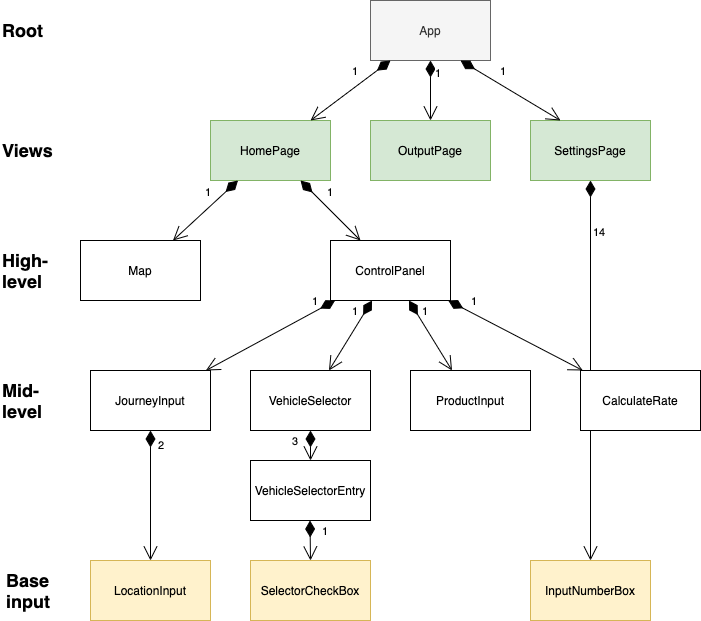

The diagram above was exported from draw.io. Its source (the exported page's mxGraphModel, read from the mxfile embedded in the PNG):
<mxGraphModel dx="946" dy="475" grid="1" gridSize="10" guides="1" tooltips="1" connect="1" arrows="1" fold="1" page="1" pageScale="1" pageWidth="827" pageHeight="1169" math="0" shadow="0">
  <root>
    <mxCell id="0" />
    <mxCell id="1" parent="0" />
    <mxCell id="h37_ioMVUpf0Wvr1k2ZN-4" value="14" style="endArrow=open;html=1;endSize=12;startArrow=diamondThin;startSize=14;startFill=1;align=left;verticalAlign=bottom;exitX=0.5;exitY=1;exitDx=0;exitDy=0;entryX=0.5;entryY=0;entryDx=0;entryDy=0;" edge="1" parent="1" source="h37_ioMVUpf0Wvr1k2ZN-1" target="h37_ioMVUpf0Wvr1k2ZN-3">
      <mxGeometry x="-0.6783" y="1" relative="1" as="geometry">
        <mxPoint x="457.6923076923076" y="310" as="sourcePoint" />
        <mxPoint x="592.3076923076924" y="380" as="targetPoint" />
        <mxPoint as="offset" />
      </mxGeometry>
    </mxCell>
    <mxCell id="5lQ9RXaukaBjUwl001Qb-1" value="HomePage" style="rounded=0;whiteSpace=wrap;html=1;fillColor=#d5e8d4;strokeColor=#82b366;" parent="1" vertex="1">
      <mxGeometry x="210" y="120" width="120" height="60" as="geometry" />
    </mxCell>
    <mxCell id="5lQ9RXaukaBjUwl001Qb-2" value="Map" style="rounded=0;whiteSpace=wrap;html=1;" parent="1" vertex="1">
      <mxGeometry x="80" y="240" width="120" height="60" as="geometry" />
    </mxCell>
    <mxCell id="5lQ9RXaukaBjUwl001Qb-3" value="ControlPanel" style="rounded=0;whiteSpace=wrap;html=1;" parent="1" vertex="1">
      <mxGeometry x="330" y="240" width="120" height="60" as="geometry" />
    </mxCell>
    <mxCell id="5lQ9RXaukaBjUwl001Qb-4" value="OutputPage" style="rounded=0;whiteSpace=wrap;html=1;fillColor=#d5e8d4;strokeColor=#82b366;" parent="1" vertex="1">
      <mxGeometry x="370" y="120" width="120" height="60" as="geometry" />
    </mxCell>
    <mxCell id="5lQ9RXaukaBjUwl001Qb-11" value="JourneyInput" style="rounded=0;whiteSpace=wrap;html=1;" parent="1" vertex="1">
      <mxGeometry x="90" y="370" width="120" height="60" as="geometry" />
    </mxCell>
    <mxCell id="5lQ9RXaukaBjUwl001Qb-12" value="LocationInput" style="rounded=0;whiteSpace=wrap;html=1;fillColor=#fff2cc;strokeColor=#d6b656;" parent="1" vertex="1">
      <mxGeometry x="90" y="560" width="120" height="60" as="geometry" />
    </mxCell>
    <mxCell id="5lQ9RXaukaBjUwl001Qb-14" value="VehicleSelector" style="rounded=0;whiteSpace=wrap;html=1;" parent="1" vertex="1">
      <mxGeometry x="250" y="370" width="120" height="60" as="geometry" />
    </mxCell>
    <mxCell id="5lQ9RXaukaBjUwl001Qb-15" value="VehicleSelectorEntry" style="rounded=0;whiteSpace=wrap;html=1;" parent="1" vertex="1">
      <mxGeometry x="250" y="460" width="120" height="60" as="geometry" />
    </mxCell>
    <mxCell id="5lQ9RXaukaBjUwl001Qb-16" value="SelectorCheckBox" style="rounded=0;whiteSpace=wrap;html=1;fillColor=#fff2cc;strokeColor=#d6b656;" parent="1" vertex="1">
      <mxGeometry x="250" y="560" width="120" height="60" as="geometry" />
    </mxCell>
    <mxCell id="5lQ9RXaukaBjUwl001Qb-17" value="ProductInput" style="rounded=0;whiteSpace=wrap;html=1;" parent="1" vertex="1">
      <mxGeometry x="410" y="370" width="120" height="60" as="geometry" />
    </mxCell>
    <mxCell id="Hw08Kko-rq1kDLUhc9Ei-1" value="App" style="rounded=0;whiteSpace=wrap;html=1;fillColor=#f5f5f5;strokeColor=#666666;fontColor=#333333;" parent="1" vertex="1">
      <mxGeometry x="370" width="120" height="60" as="geometry" />
    </mxCell>
    <mxCell id="Hw08Kko-rq1kDLUhc9Ei-3" value="CalculateRate" style="rounded=0;whiteSpace=wrap;html=1;" parent="1" vertex="1">
      <mxGeometry x="580" y="370" width="120" height="60" as="geometry" />
    </mxCell>
    <mxCell id="Hw08Kko-rq1kDLUhc9Ei-19" value="&lt;font style=&quot;font-size: 18px&quot;&gt;&lt;b&gt;Root&lt;/b&gt;&lt;/font&gt;" style="text;html=1;align=left;verticalAlign=middle;resizable=0;points=[];autosize=1;" parent="1" vertex="1">
      <mxGeometry y="20" width="60" height="20" as="geometry" />
    </mxCell>
    <mxCell id="Hw08Kko-rq1kDLUhc9Ei-20" value="&lt;font style=&quot;font-size: 18px&quot;&gt;&lt;b&gt;Views&lt;/b&gt;&lt;/font&gt;" style="text;html=1;align=left;verticalAlign=middle;resizable=0;points=[];autosize=1;" parent="1" vertex="1">
      <mxGeometry y="140" width="70" height="20" as="geometry" />
    </mxCell>
    <mxCell id="Hw08Kko-rq1kDLUhc9Ei-21" value="&lt;font style=&quot;font-size: 18px&quot;&gt;&lt;b&gt;&lt;font&gt;Hig&lt;/font&gt;&lt;font&gt;&lt;font&gt;h-&lt;br&gt;&lt;/font&gt;level&lt;/font&gt;&lt;/b&gt;&lt;/font&gt;" style="text;html=1;align=left;verticalAlign=middle;resizable=0;points=[];autosize=1;" parent="1" vertex="1">
      <mxGeometry y="250" width="60" height="40" as="geometry" />
    </mxCell>
    <mxCell id="Hw08Kko-rq1kDLUhc9Ei-23" value="&lt;div style=&quot;text-align: left&quot;&gt;&lt;b&gt;&lt;font style=&quot;font-size: 18px&quot;&gt;Base&lt;/font&gt;&lt;/b&gt;&lt;/div&gt;&lt;b&gt;&lt;div style=&quot;text-align: left&quot;&gt;&lt;b&gt;&lt;font style=&quot;font-size: 18px&quot;&gt;input&amp;nbsp;&lt;/font&gt;&lt;/b&gt;&lt;/div&gt;&lt;/b&gt;" style="text;html=1;align=center;verticalAlign=middle;resizable=0;points=[];autosize=1;" parent="1" vertex="1">
      <mxGeometry y="570" width="60" height="40" as="geometry" />
    </mxCell>
    <mxCell id="Hw08Kko-rq1kDLUhc9Ei-27" value="1" style="endArrow=open;html=1;endSize=12;startArrow=diamondThin;startSize=14;startFill=1;align=left;verticalAlign=bottom;" parent="1" source="Hw08Kko-rq1kDLUhc9Ei-1" target="5lQ9RXaukaBjUwl001Qb-1" edge="1">
      <mxGeometry x="-0.12" y="-8" relative="1" as="geometry">
        <mxPoint x="190" y="60" as="sourcePoint" />
        <mxPoint x="350" y="60" as="targetPoint" />
        <mxPoint as="offset" />
      </mxGeometry>
    </mxCell>
    <mxCell id="Hw08Kko-rq1kDLUhc9Ei-28" value="1" style="endArrow=open;html=1;endSize=12;startArrow=diamondThin;startSize=14;startFill=1;align=left;verticalAlign=bottom;" parent="1" source="Hw08Kko-rq1kDLUhc9Ei-1" target="5lQ9RXaukaBjUwl001Qb-4" edge="1">
      <mxGeometry x="-0.2564" y="3" relative="1" as="geometry">
        <mxPoint x="400" y="70.00000000000006" as="sourcePoint" />
        <mxPoint x="320" y="129.99999999999994" as="targetPoint" />
        <mxPoint as="offset" />
      </mxGeometry>
    </mxCell>
    <mxCell id="Hw08Kko-rq1kDLUhc9Ei-29" value="1" style="endArrow=open;html=1;endSize=12;startArrow=diamondThin;startSize=14;startFill=1;align=left;verticalAlign=bottom;" parent="1" source="5lQ9RXaukaBjUwl001Qb-1" target="5lQ9RXaukaBjUwl001Qb-2" edge="1">
      <mxGeometry x="-0.12" y="-8" relative="1" as="geometry">
        <mxPoint x="400" y="70.00000000000006" as="sourcePoint" />
        <mxPoint x="320" y="129.99999999999994" as="targetPoint" />
        <mxPoint as="offset" />
      </mxGeometry>
    </mxCell>
    <mxCell id="Hw08Kko-rq1kDLUhc9Ei-30" value="1" style="endArrow=open;html=1;endSize=12;startArrow=diamondThin;startSize=14;startFill=1;align=left;verticalAlign=bottom;" parent="1" source="5lQ9RXaukaBjUwl001Qb-1" target="5lQ9RXaukaBjUwl001Qb-3" edge="1">
      <mxGeometry x="-0.2564" y="3" relative="1" as="geometry">
        <mxPoint x="485" y="70.00000000000006" as="sourcePoint" />
        <mxPoint x="575" y="129.99999999999994" as="targetPoint" />
        <mxPoint as="offset" />
      </mxGeometry>
    </mxCell>
    <mxCell id="Hw08Kko-rq1kDLUhc9Ei-31" value="1" style="endArrow=open;html=1;endSize=12;startArrow=diamondThin;startSize=14;startFill=1;align=left;verticalAlign=bottom;" parent="1" source="5lQ9RXaukaBjUwl001Qb-3" target="5lQ9RXaukaBjUwl001Qb-11" edge="1">
      <mxGeometry x="-0.6407" y="-3" relative="1" as="geometry">
        <mxPoint x="247.5" y="189.99999999999994" as="sourcePoint" />
        <mxPoint x="182.5" y="250" as="targetPoint" />
        <mxPoint as="offset" />
      </mxGeometry>
    </mxCell>
    <mxCell id="Hw08Kko-rq1kDLUhc9Ei-32" value="1" style="endArrow=open;html=1;endSize=12;startArrow=diamondThin;startSize=14;startFill=1;align=left;verticalAlign=bottom;" parent="1" source="5lQ9RXaukaBjUwl001Qb-3" target="5lQ9RXaukaBjUwl001Qb-14" edge="1">
      <mxGeometry x="-0.3109" y="-8" relative="1" as="geometry">
        <mxPoint x="344.6153846153845" y="310" as="sourcePoint" />
        <mxPoint x="215.38461538461547" y="380" as="targetPoint" />
        <mxPoint as="offset" />
      </mxGeometry>
    </mxCell>
    <mxCell id="Hw08Kko-rq1kDLUhc9Ei-33" value="1" style="endArrow=open;html=1;endSize=12;startArrow=diamondThin;startSize=14;startFill=1;align=left;verticalAlign=bottom;" parent="1" source="5lQ9RXaukaBjUwl001Qb-3" target="5lQ9RXaukaBjUwl001Qb-17" edge="1">
      <mxGeometry x="-0.4384" y="-1" relative="1" as="geometry">
        <mxPoint x="381.53846153846155" y="310" as="sourcePoint" />
        <mxPoint x="338.46153846153845" y="380" as="targetPoint" />
        <mxPoint as="offset" />
      </mxGeometry>
    </mxCell>
    <mxCell id="Hw08Kko-rq1kDLUhc9Ei-34" value="1" style="endArrow=open;html=1;endSize=12;startArrow=diamondThin;startSize=14;startFill=1;align=left;verticalAlign=bottom;" parent="1" source="5lQ9RXaukaBjUwl001Qb-3" target="Hw08Kko-rq1kDLUhc9Ei-3" edge="1">
      <mxGeometry x="-0.6783" y="1" relative="1" as="geometry">
        <mxPoint x="418.46153846153845" y="310" as="sourcePoint" />
        <mxPoint x="461.53846153846155" y="380" as="targetPoint" />
        <mxPoint as="offset" />
      </mxGeometry>
    </mxCell>
    <mxCell id="Hw08Kko-rq1kDLUhc9Ei-35" value="3" style="endArrow=open;html=1;endSize=12;startArrow=diamondThin;startSize=14;startFill=1;align=left;verticalAlign=bottom;" parent="1" source="5lQ9RXaukaBjUwl001Qb-14" target="5lQ9RXaukaBjUwl001Qb-15" edge="1">
      <mxGeometry x="0.3333" y="-20" relative="1" as="geometry">
        <mxPoint x="381.53846153846155" y="310" as="sourcePoint" />
        <mxPoint x="338.46153846153845" y="380" as="targetPoint" />
        <mxPoint as="offset" />
      </mxGeometry>
    </mxCell>
    <mxCell id="Hw08Kko-rq1kDLUhc9Ei-37" value="2" style="endArrow=open;html=1;endSize=12;startArrow=diamondThin;startSize=14;startFill=1;align=left;verticalAlign=bottom;" parent="1" source="5lQ9RXaukaBjUwl001Qb-11" target="5lQ9RXaukaBjUwl001Qb-12" edge="1">
      <mxGeometry x="-0.6325" y="6" relative="1" as="geometry">
        <mxPoint x="185.26315789473676" y="439.9999999999999" as="sourcePoint" />
        <mxPoint x="294.73684210526324" y="570.0000000000001" as="targetPoint" />
        <mxPoint as="offset" />
      </mxGeometry>
    </mxCell>
    <mxCell id="Hw08Kko-rq1kDLUhc9Ei-39" value="&lt;font style=&quot;font-size: 18px&quot;&gt;&lt;b&gt;&lt;font&gt;&lt;font&gt;Mid-&lt;br&gt;&lt;/font&gt;level&lt;/font&gt;&lt;/b&gt;&lt;/font&gt;" style="text;html=1;align=left;verticalAlign=middle;resizable=0;points=[];autosize=1;" parent="1" vertex="1">
      <mxGeometry y="380" width="60" height="40" as="geometry" />
    </mxCell>
    <mxCell id="OTQUxLl32j3xxGH71eKK-1" value="1" style="endArrow=open;html=1;endSize=12;startArrow=diamondThin;startSize=14;startFill=1;align=left;verticalAlign=bottom;" parent="1" edge="1">
      <mxGeometry x="0.0064" y="10" relative="1" as="geometry">
        <mxPoint x="309.5" y="520" as="sourcePoint" />
        <mxPoint x="310" y="560" as="targetPoint" />
        <mxPoint as="offset" />
      </mxGeometry>
    </mxCell>
    <mxCell id="h37_ioMVUpf0Wvr1k2ZN-1" value="SettingsPage" style="rounded=0;whiteSpace=wrap;html=1;fillColor=#d5e8d4;strokeColor=#82b366;" vertex="1" parent="1">
      <mxGeometry x="530" y="120" width="120" height="60" as="geometry" />
    </mxCell>
    <mxCell id="h37_ioMVUpf0Wvr1k2ZN-2" value="1" style="endArrow=open;html=1;endSize=12;startArrow=diamondThin;startSize=14;startFill=1;align=left;verticalAlign=bottom;entryX=0.25;entryY=0;entryDx=0;entryDy=0;exitX=0.75;exitY=1;exitDx=0;exitDy=0;" edge="1" parent="1" source="Hw08Kko-rq1kDLUhc9Ei-1" target="h37_ioMVUpf0Wvr1k2ZN-1">
      <mxGeometry x="-0.2564" y="3" relative="1" as="geometry">
        <mxPoint x="440" y="70" as="sourcePoint" />
        <mxPoint x="440" y="130" as="targetPoint" />
        <mxPoint as="offset" />
      </mxGeometry>
    </mxCell>
    <mxCell id="h37_ioMVUpf0Wvr1k2ZN-3" value="InputNumberBox" style="rounded=0;whiteSpace=wrap;html=1;fillColor=#fff2cc;strokeColor=#d6b656;" vertex="1" parent="1">
      <mxGeometry x="530" y="560" width="120" height="60" as="geometry" />
    </mxCell>
  </root>
</mxGraphModel>